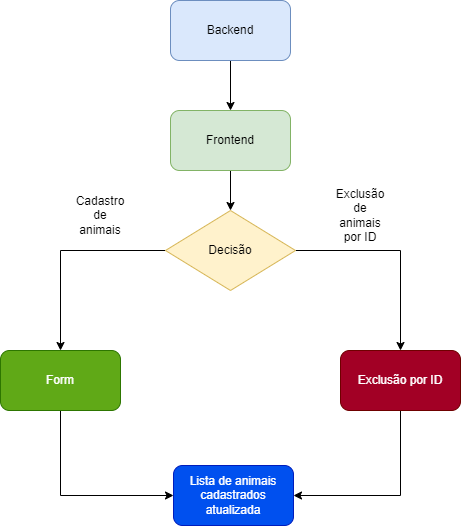

The diagram above was exported from draw.io. Its source (the exported page's mxGraphModel, read from the mxfile embedded in the PNG):
<mxGraphModel dx="1078" dy="553" grid="1" gridSize="10" guides="1" tooltips="1" connect="1" arrows="1" fold="1" page="1" pageScale="1" pageWidth="827" pageHeight="1169" math="0" shadow="0">
  <root>
    <mxCell id="0" />
    <mxCell id="1" parent="0" />
    <mxCell id="I2bEBj-JHiRlZnWwupi--3" style="edgeStyle=orthogonalEdgeStyle;rounded=0;orthogonalLoop=1;jettySize=auto;html=1;exitX=0.5;exitY=1;exitDx=0;exitDy=0;entryX=0.5;entryY=0;entryDx=0;entryDy=0;" edge="1" parent="1" source="I2bEBj-JHiRlZnWwupi--1" target="I2bEBj-JHiRlZnWwupi--2">
      <mxGeometry relative="1" as="geometry" />
    </mxCell>
    <mxCell id="I2bEBj-JHiRlZnWwupi--1" value="Backend" style="rounded=1;whiteSpace=wrap;html=1;fillColor=#dae8fc;strokeColor=#6c8ebf;" vertex="1" parent="1">
      <mxGeometry x="350" y="60" width="120" height="60" as="geometry" />
    </mxCell>
    <mxCell id="I2bEBj-JHiRlZnWwupi--5" style="edgeStyle=orthogonalEdgeStyle;rounded=0;orthogonalLoop=1;jettySize=auto;html=1;exitX=0.5;exitY=1;exitDx=0;exitDy=0;entryX=0.5;entryY=0;entryDx=0;entryDy=0;" edge="1" parent="1" source="I2bEBj-JHiRlZnWwupi--2" target="I2bEBj-JHiRlZnWwupi--4">
      <mxGeometry relative="1" as="geometry" />
    </mxCell>
    <mxCell id="I2bEBj-JHiRlZnWwupi--2" value="Frontend" style="rounded=1;whiteSpace=wrap;html=1;fillColor=#d5e8d4;strokeColor=#82b366;" vertex="1" parent="1">
      <mxGeometry x="350" y="170" width="120" height="60" as="geometry" />
    </mxCell>
    <mxCell id="I2bEBj-JHiRlZnWwupi--7" style="edgeStyle=orthogonalEdgeStyle;rounded=0;orthogonalLoop=1;jettySize=auto;html=1;exitX=0;exitY=0.5;exitDx=0;exitDy=0;entryX=0.5;entryY=0;entryDx=0;entryDy=0;" edge="1" parent="1" source="I2bEBj-JHiRlZnWwupi--4" target="I2bEBj-JHiRlZnWwupi--6">
      <mxGeometry relative="1" as="geometry" />
    </mxCell>
    <mxCell id="I2bEBj-JHiRlZnWwupi--10" style="edgeStyle=orthogonalEdgeStyle;rounded=0;orthogonalLoop=1;jettySize=auto;html=1;exitX=1;exitY=0.5;exitDx=0;exitDy=0;entryX=0.5;entryY=0;entryDx=0;entryDy=0;" edge="1" parent="1" source="I2bEBj-JHiRlZnWwupi--4" target="I2bEBj-JHiRlZnWwupi--9">
      <mxGeometry relative="1" as="geometry" />
    </mxCell>
    <mxCell id="I2bEBj-JHiRlZnWwupi--4" value="Decisão" style="rhombus;whiteSpace=wrap;html=1;fillColor=#fff2cc;strokeColor=#d6b656;" vertex="1" parent="1">
      <mxGeometry x="345" y="270" width="130" height="80" as="geometry" />
    </mxCell>
    <mxCell id="I2bEBj-JHiRlZnWwupi--13" style="edgeStyle=orthogonalEdgeStyle;rounded=0;orthogonalLoop=1;jettySize=auto;html=1;exitX=0.5;exitY=1;exitDx=0;exitDy=0;entryX=0;entryY=0.5;entryDx=0;entryDy=0;" edge="1" parent="1" source="I2bEBj-JHiRlZnWwupi--6" target="I2bEBj-JHiRlZnWwupi--12">
      <mxGeometry relative="1" as="geometry" />
    </mxCell>
    <mxCell id="I2bEBj-JHiRlZnWwupi--6" value="Form" style="rounded=1;whiteSpace=wrap;html=1;fillColor=#60a917;strokeColor=#2D7600;fontColor=#ffffff;" vertex="1" parent="1">
      <mxGeometry x="180" y="410" width="120" height="60" as="geometry" />
    </mxCell>
    <mxCell id="I2bEBj-JHiRlZnWwupi--8" value="Cadastro de animais" style="text;html=1;strokeColor=none;fillColor=none;align=center;verticalAlign=middle;whiteSpace=wrap;rounded=0;" vertex="1" parent="1">
      <mxGeometry x="250" y="260" width="60" height="30" as="geometry" />
    </mxCell>
    <mxCell id="I2bEBj-JHiRlZnWwupi--14" style="edgeStyle=orthogonalEdgeStyle;rounded=0;orthogonalLoop=1;jettySize=auto;html=1;exitX=0.5;exitY=1;exitDx=0;exitDy=0;entryX=1;entryY=0.5;entryDx=0;entryDy=0;" edge="1" parent="1" source="I2bEBj-JHiRlZnWwupi--9" target="I2bEBj-JHiRlZnWwupi--12">
      <mxGeometry relative="1" as="geometry" />
    </mxCell>
    <mxCell id="I2bEBj-JHiRlZnWwupi--9" value="Exclusão por ID" style="rounded=1;whiteSpace=wrap;html=1;fillColor=#a20025;fontColor=#ffffff;strokeColor=#6F0000;" vertex="1" parent="1">
      <mxGeometry x="520" y="410" width="120" height="60" as="geometry" />
    </mxCell>
    <mxCell id="I2bEBj-JHiRlZnWwupi--11" value="Exclusão de animais por ID" style="text;html=1;strokeColor=none;fillColor=none;align=center;verticalAlign=middle;whiteSpace=wrap;rounded=0;" vertex="1" parent="1">
      <mxGeometry x="510" y="260" width="60" height="30" as="geometry" />
    </mxCell>
    <mxCell id="I2bEBj-JHiRlZnWwupi--12" value="Lista de animais cadastrados atualizada" style="rounded=1;whiteSpace=wrap;html=1;fillColor=#0050ef;fontColor=#ffffff;strokeColor=#001DBC;" vertex="1" parent="1">
      <mxGeometry x="353" y="525" width="120" height="60" as="geometry" />
    </mxCell>
  </root>
</mxGraphModel>